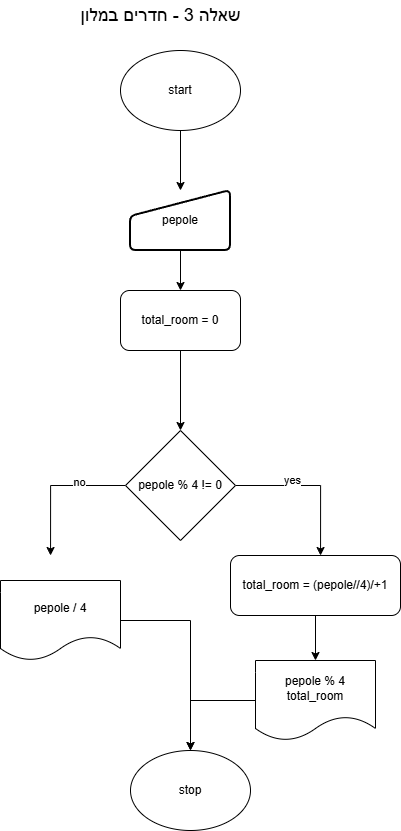

The diagram above was exported from draw.io. Its source (the exported page's mxGraphModel, read from the mxfile embedded in the PNG):
<mxGraphModel dx="1226" dy="620" grid="1" gridSize="10" guides="1" tooltips="1" connect="1" arrows="1" fold="1" page="1" pageScale="1" pageWidth="827" pageHeight="1169" math="0" shadow="0">
  <root>
    <mxCell id="0" />
    <mxCell id="1" parent="0" />
    <mxCell id="Jdew2DymihtVy-mvQwQ3-76" edge="1" parent="1" source="Jdew2DymihtVy-mvQwQ3-2" style="edgeStyle=orthogonalEdgeStyle;rounded=0;orthogonalLoop=1;jettySize=auto;html=1;" target="Jdew2DymihtVy-mvQwQ3-29">
      <mxGeometry relative="1" as="geometry" />
    </mxCell>
    <mxCell id="Jdew2DymihtVy-mvQwQ3-2" parent="1" style="ellipse;whiteSpace=wrap;html=1;" value="start" vertex="1">
      <mxGeometry height="80" width="120" x="370" y="80" as="geometry" />
    </mxCell>
    <mxCell id="Jdew2DymihtVy-mvQwQ3-28" parent="1" style="text;html=1;whiteSpace=wrap;strokeColor=none;fillColor=none;align=center;verticalAlign=middle;rounded=0;" value="&lt;font style=&quot;font-size: 18px;&quot;&gt;&amp;nbsp;שאלה 3 - חדרים במלון&lt;/font&gt;" vertex="1">
      <mxGeometry height="30" width="176" x="320" y="30" as="geometry" />
    </mxCell>
    <mxCell id="Jdew2DymihtVy-mvQwQ3-96" edge="1" parent="1" source="Jdew2DymihtVy-mvQwQ3-29" style="edgeStyle=orthogonalEdgeStyle;rounded=0;orthogonalLoop=1;jettySize=auto;html=1;" target="Jdew2DymihtVy-mvQwQ3-95">
      <mxGeometry relative="1" as="geometry" />
    </mxCell>
    <mxCell id="Jdew2DymihtVy-mvQwQ3-29" parent="1" style="html=1;strokeWidth=2;shape=manualInput;whiteSpace=wrap;rounded=1;size=26;arcSize=11;" value="&lt;p style=&quot;text-align: start;&quot;&gt;pepole&lt;/p&gt;" vertex="1">
      <mxGeometry height="60" width="100" x="380" y="220" as="geometry" />
    </mxCell>
    <mxCell id="Jdew2DymihtVy-mvQwQ3-88" edge="1" parent="1" source="Jdew2DymihtVy-mvQwQ3-84" style="edgeStyle=orthogonalEdgeStyle;rounded=0;orthogonalLoop=1;jettySize=auto;html=1;">
      <mxGeometry relative="1" as="geometry">
        <mxPoint x="300.0588235294117" y="585" as="targetPoint" />
      </mxGeometry>
    </mxCell>
    <mxCell id="Jdew2DymihtVy-mvQwQ3-102" connectable="0" parent="Jdew2DymihtVy-mvQwQ3-88" style="edgeLabel;html=1;align=center;verticalAlign=middle;resizable=0;points=[];" value="no" vertex="1">
      <mxGeometry relative="1" x="-0.3466" y="-4" as="geometry">
        <mxPoint as="offset" />
      </mxGeometry>
    </mxCell>
    <mxCell id="Jdew2DymihtVy-mvQwQ3-89" edge="1" parent="1" source="Jdew2DymihtVy-mvQwQ3-84" style="edgeStyle=orthogonalEdgeStyle;rounded=0;orthogonalLoop=1;jettySize=auto;html=1;">
      <mxGeometry relative="1" as="geometry">
        <mxPoint x="570.0588235294117" y="585" as="targetPoint" />
      </mxGeometry>
    </mxCell>
    <mxCell id="Jdew2DymihtVy-mvQwQ3-101" connectable="0" parent="Jdew2DymihtVy-mvQwQ3-89" style="edgeLabel;html=1;align=center;verticalAlign=middle;resizable=0;points=[];" value="yes" vertex="1">
      <mxGeometry relative="1" x="-0.2815" y="6" as="geometry">
        <mxPoint as="offset" />
      </mxGeometry>
    </mxCell>
    <mxCell id="Jdew2DymihtVy-mvQwQ3-84" parent="1" style="rhombus;whiteSpace=wrap;html=1;" value="pepole % 4 != 0" vertex="1">
      <mxGeometry height="110" width="110" x="375" y="460" as="geometry" />
    </mxCell>
    <mxCell id="Jdew2DymihtVy-mvQwQ3-92" parent="1" style="ellipse;whiteSpace=wrap;html=1;" value="stop" vertex="1">
      <mxGeometry height="80" width="120" x="380" y="780" as="geometry" />
    </mxCell>
    <mxCell id="Jdew2DymihtVy-mvQwQ3-97" edge="1" parent="1" source="Jdew2DymihtVy-mvQwQ3-95" style="edgeStyle=orthogonalEdgeStyle;rounded=0;orthogonalLoop=1;jettySize=auto;html=1;" target="Jdew2DymihtVy-mvQwQ3-84">
      <mxGeometry relative="1" as="geometry" />
    </mxCell>
    <mxCell id="Jdew2DymihtVy-mvQwQ3-95" parent="1" style="rounded=1;whiteSpace=wrap;html=1;" value="total_room = 0" vertex="1">
      <mxGeometry height="60" width="120" x="370" y="320" as="geometry" />
    </mxCell>
    <mxCell id="Jdew2DymihtVy-mvQwQ3-100" edge="1" parent="1" source="Jdew2DymihtVy-mvQwQ3-98" style="edgeStyle=orthogonalEdgeStyle;rounded=0;orthogonalLoop=1;jettySize=auto;html=1;" target="Jdew2DymihtVy-mvQwQ3-99">
      <mxGeometry relative="1" as="geometry" />
    </mxCell>
    <mxCell id="Jdew2DymihtVy-mvQwQ3-98" parent="1" style="rounded=1;whiteSpace=wrap;html=1;" value="total_room = (pepole//4)/+1" vertex="1">
      <mxGeometry height="60" width="170" x="480" y="585" as="geometry" />
    </mxCell>
    <mxCell id="Jdew2DymihtVy-mvQwQ3-105" edge="1" parent="1" source="Jdew2DymihtVy-mvQwQ3-99" style="edgeStyle=orthogonalEdgeStyle;rounded=0;orthogonalLoop=1;jettySize=auto;html=1;" target="Jdew2DymihtVy-mvQwQ3-92">
      <mxGeometry relative="1" as="geometry" />
    </mxCell>
    <mxCell id="Jdew2DymihtVy-mvQwQ3-99" parent="1" style="shape=document;whiteSpace=wrap;html=1;boundedLbl=1;" value="pepole % 4&lt;div&gt;total_room&lt;/div&gt;" vertex="1">
      <mxGeometry height="80" width="120" x="505" y="690" as="geometry" />
    </mxCell>
    <mxCell id="Jdew2DymihtVy-mvQwQ3-104" edge="1" parent="1" source="Jdew2DymihtVy-mvQwQ3-103" style="edgeStyle=orthogonalEdgeStyle;rounded=0;orthogonalLoop=1;jettySize=auto;html=1;" target="Jdew2DymihtVy-mvQwQ3-92">
      <mxGeometry relative="1" as="geometry" />
    </mxCell>
    <mxCell id="Jdew2DymihtVy-mvQwQ3-103" parent="1" style="shape=document;whiteSpace=wrap;html=1;boundedLbl=1;" value="pepole / 4" vertex="1">
      <mxGeometry height="80" width="120" x="250" y="610" as="geometry" />
    </mxCell>
  </root>
</mxGraphModel>